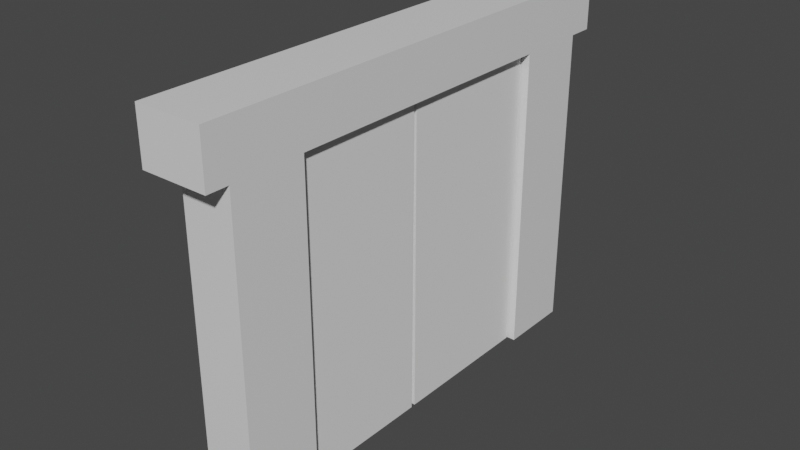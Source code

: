 # Source: Porta_Grande_Passagem_.blend  (saved by Blender 2.83.19; exported with 4.5.12 LTS)
import bpy
from mathutils import Matrix  # noqa: F401  (used for matrix-valued properties, if any)

bpy.ops.wm.read_factory_settings(use_empty=True)
scene = bpy.context.scene
scene.name = 'Scene'

# ---- collections
col_collection = bpy.data.collections.new('Collection'); scene.collection.children.link(col_collection)

# ---- materials (node trees are filled in below, after node groups)
mat_material = bpy.data.materials.new('Material')
mat_material.alpha_threshold = 0.0
mat_material.use_transparent_shadow = False
mat_material.line_color = (0.0, 0.0, 0.0, 1.0)

# ---- material node trees
mat_material.use_nodes = True; mat_material.node_tree.nodes.clear()
_N = mat_material.node_tree.nodes; _L = mat_material.node_tree.links
n0 = _N.new('ShaderNodeOutputMaterial'); n0.name = 'Material Output'; n0.location = (300, 300)
n1 = _N.new('ShaderNodeBsdfPrincipled'); n1.name = 'Principled BSDF'; n1.location = (10, 300)
n1.distribution = 'GGX'
n1.subsurface_method = 'BURLEY'
n1.inputs[2].default_value = 0.4
n1.inputs[3].default_value = 1.45
n1.inputs[27].default_value = (0.0, 0.0, 0.0, 1.0)
n1.inputs[28].default_value = 1.0
_L.new(n1.outputs[0], n0.inputs[0])
n0.is_active_output = True

# ---- world
world_world = bpy.data.worlds.new('World'); scene.world = world_world
world_world.use_nodes = True; world_world.node_tree.nodes.clear()
_N = world_world.node_tree.nodes; _L = world_world.node_tree.links
n0 = _N.new('ShaderNodeOutputWorld'); n0.name = 'World Output'; n0.location = (300, 300)
n1 = _N.new('ShaderNodeBackground'); n1.name = 'Background'; n1.location = (10, 300)
n1.inputs[0].default_value = (0.05088, 0.05088, 0.05088, 1.0)
_L.new(n1.outputs[0], n0.inputs[0])
n0.is_active_output = True
world_world.color = (0.05088, 0.05088, 0.05088)
world_world.use_sun_shadow = False
world_world.sun_shadow_jitter_overblur = 0.0

# ---- meshes
me_cube = bpy.data.meshes.new('Cube')
me_cube.from_pydata([(1.0, 1.0, 1.0), (1.0, 1.0, -1.0), (1.0, -1.0, 1.0), (1.0, -1.0, -1.0), (-1.0, 1.0, 1.0), (-1.0, 1.0, -1.0), (-1.0, -1.0, 1.0), (-1.0, -1.0, -1.0), (-1.0, -3.001, -1.0), (-1.0, -3.001, 1.0), (1.0, -3.001, 1.0), (1.0, -3.001, -1.0), (-1.0, -4.992, -1.0), (-1.0, -4.992, 1.0), (1.0, -4.992, 1.0), (1.0, -4.992, -1.0), (-1.0, -6.991, -1.0), (-1.0, -6.991, 1.0), (1.0, -6.991, 1.0), (1.0, -6.991, -1.0), (-1.0, -9.002, -1.0), (-1.0, -9.002, 1.0), (1.0, -9.002, 1.0), (1.0, -9.002, -1.0), (-1.0, -10.99, -1.0), (-1.0, -10.99, 1.0), (1.0, -10.99, 1.0), (1.0, -10.99, -1.0), (-1.0, 1.0, -3.755), (-1.0, -1.0, -3.755), (1.0, 1.0, -3.755), (1.0, -1.0, -3.755), (-1.0, -9.002, -3.755), (1.0, -9.002, -3.755), (-1.0, -10.99, -3.755), (1.0, -10.99, -3.755), (-1.0, 1.0, -6.686), (-1.0, -1.0, -6.686), (1.0, 1.0, -6.686), (1.0, -1.0, -6.686), (-1.0, -9.002, -6.686), (1.0, -9.002, -6.686), (-1.0, -10.99, -6.686), (1.0, -10.99, -6.686), (-1.0, 1.0, -9.759), (-1.0, -1.0, -9.759), (1.0, 1.0, -9.759), (1.0, -1.0, -9.759), (-1.0, -9.002, -9.759), (1.0, -9.002, -9.759), (-1.0, -10.99, -9.759), (1.0, -10.99, -9.759), (-1.0, 1.0, -13.01), (-1.0, -1.0, -13.01), (1.0, 1.0, -13.01), (1.0, -1.0, -13.01), (-1.0, -9.002, -13.01), (1.0, -9.002, -13.01), (-1.0, -10.99, -13.01), (1.0, -10.99, -13.01), (-1.573, 1.0, -1.0), (-1.573, -1.0, -1.0), (-1.573, -1.0, 1.0), (-1.573, 1.0, 1.0), (-1.573, -3.001, -1.0), (-1.573, -3.001, 1.0), (-1.573, -4.992, -1.0), (-1.573, -4.992, 1.0), (-1.573, -6.991, -1.0), (-1.573, -6.991, 1.0), (-1.573, -9.002, -1.0), (-1.573, -9.002, 1.0), (-1.573, -10.99, -1.0), (-1.573, -10.99, 1.0), (-1.0, -11.58, -1.0), (-1.0, -11.58, 1.0), (1.0, -11.58, 1.0), (1.0, -11.58, -1.0), (-1.573, -11.58, -1.0), (-1.573, -11.58, 1.0), (1.0, 1.692, -1.0), (-1.0, 1.692, -1.0), (1.0, 1.692, 1.0), (-1.0, 1.692, 1.0), (-1.573, 1.692, 1.0), (-1.573, 1.692, -1.0)], [], [(0, 4, 6, 2), (7, 3, 11, 8), (6, 4, 63, 62), (7, 5, 28, 29), (1, 0, 2, 3), (1, 5, 81, 80), (8, 11, 15, 12), (2, 6, 9, 10), (3, 2, 10, 11), (5, 7, 61, 60), (14, 13, 17, 18), (11, 10, 14, 15), (10, 9, 13, 14), (25, 73, 79, 75), (18, 17, 21, 22), (25, 21, 71, 73), (12, 15, 19, 16), (15, 14, 18, 19), (23, 27, 35, 33), (16, 20, 70, 68), (16, 19, 23, 20), (19, 18, 22, 23), (73, 72, 78, 79), (23, 22, 26, 27), (22, 21, 25, 26), (5, 60, 85, 81), (35, 34, 42, 43), (34, 32, 40, 42), (1, 3, 31, 30), (24, 20, 32, 34), (27, 24, 34, 35), (5, 1, 30, 28), (3, 7, 29, 31), (20, 23, 33, 32), (37, 36, 44, 45), (39, 37, 45, 47), (30, 31, 39, 38), (28, 30, 38, 36), (33, 35, 43, 41), (32, 33, 41, 40), (31, 29, 37, 39), (29, 28, 36, 37), (48, 49, 57, 56), (49, 51, 59, 57), (42, 40, 48, 50), (43, 42, 50, 51), (38, 39, 47, 46), (36, 38, 46, 44), (41, 43, 51, 49), (40, 41, 49, 48), (52, 54, 55, 53), (56, 57, 59, 58), (47, 45, 53, 55), (45, 44, 52, 53), (50, 48, 56, 58), (51, 50, 58, 59), (46, 47, 55, 54), (44, 46, 54, 52), (61, 62, 63, 60), (62, 61, 64, 65), (65, 64, 66, 67), (67, 66, 68, 69), (69, 68, 70, 71), (71, 70, 72, 73), (7, 8, 64, 61), (17, 13, 67, 69), (8, 12, 66, 64), (21, 17, 69, 71), (9, 6, 62, 65), (12, 16, 68, 66), (20, 24, 72, 70), (13, 9, 65, 67), (74, 75, 79, 78), (77, 76, 75, 74), (24, 27, 77, 74), (27, 26, 76, 77), (72, 24, 74, 78), (26, 25, 75, 76), (81, 83, 82, 80), (83, 81, 85, 84), (4, 0, 82, 83), (60, 63, 84, 85), (63, 4, 83, 84), (0, 1, 80, 82)])
_uv = me_cube.uv_layers.new(name='UVMap')
_uv.uv.foreach_set('vector', [0.625, 0.5, 0.875, 0.5, 0.875, 0.75, 0.625, 0.75, 0.125, 0.75, 0.375, 0.75, 0.375, 0.75, 0.125, 0.75, 0.875, 0.75, 0.875, 0.5, 0.875, 0.5, 0.875, 0.75, 0.375, 0.0, 0.375, 0.25, 0.375, 0.25, 0.375, 0.0, 0.375, 0.5, 0.625, 0.5, 0.625, 0.75, 0.375, 0.75, 0.375, 0.5, 0.375, 0.25, 0.375, 0.25, 0.375, 0.5, 0.125, 0.75, 0.375, 0.75, 0.375, 0.75, 0.125, 0.75, 0.625, 0.75, 0.875, 0.75, 0.875, 0.75, 0.625, 0.75, 0.375, 0.75, 0.625, 0.75, 0.625, 0.75, 0.375, 0.75, 0.375, 0.25, 0.375, 0.0, 0.375, 0.0, 0.375, 0.25, 0.625, 0.75, 0.875, 0.75, 0.875, 0.75, 0.625, 0.75, 0.375, 0.75, 0.625, 0.75, 0.625, 0.75, 0.375, 0.75, 0.625, 0.75, 0.875, 0.75, 0.875, 0.75, 0.625, 0.75, 0.875, 0.75, 0.875, 0.75, 0.875, 0.75, 0.875, 0.75, 0.625, 0.75, 0.875, 0.75, 0.875, 0.75, 0.625, 0.75, 0.875, 0.75, 0.875, 0.75, 0.875, 0.75, 0.875, 0.75, 0.125, 0.75, 0.375, 0.75, 0.375, 0.75, 0.125, 0.75, 0.375, 0.75, 0.625, 0.75, 0.625, 0.75, 0.375, 0.75, 0.375, 0.75, 0.375, 0.75, 0.375, 0.75, 0.375, 0.75, 0.125, 0.75, 0.125, 0.75, 0.125, 0.75, 0.125, 0.75, 0.125, 0.75, 0.375, 0.75, 0.375, 0.75, 0.125, 0.75, 0.375, 0.75, 0.625, 0.75, 0.625, 0.75, 0.375, 0.75, 0.625, 0.0, 0.375, 0.0, 0.375, 0.0, 0.625, 0.0, 0.375, 0.75, 0.625, 0.75, 0.625, 0.75, 0.375, 0.75, 0.625, 0.75, 0.875, 0.75, 0.875, 0.75, 0.625, 0.75, 0.375, 0.25, 0.375, 0.25, 0.375, 0.25, 0.375, 0.25, 0.375, 0.75, 0.375, 1.0, 0.375, 1.0, 0.375, 0.75, 0.375, 0.0, 0.375, 0.0, 0.375, 0.0, 0.375, 0.0, 0.375, 0.5, 0.375, 0.75, 0.375, 0.75, 0.375, 0.5, 0.375, 0.0, 0.375, 0.0, 0.375, 0.0, 0.375, 0.0, 0.375, 0.75, 0.375, 1.0, 0.375, 1.0, 0.375, 0.75, 0.375, 0.25, 0.375, 0.5, 0.375, 0.5, 0.375, 0.25, 0.375, 0.75, 0.125, 0.75, 0.125, 0.75, 0.375, 0.75, 0.125, 0.75, 0.375, 0.75, 0.375, 0.75, 0.125, 0.75, 0.375, 0.0, 0.375, 0.25, 0.375, 0.25, 0.375, 0.0, 0.375, 0.75, 0.125, 0.75, 0.125, 0.75, 0.375, 0.75, 0.375, 0.5, 0.375, 0.75, 0.375, 0.75, 0.375, 0.5, 0.375, 0.25, 0.375, 0.5, 0.375, 0.5, 0.375, 0.25, 0.375, 0.75, 0.375, 0.75, 0.375, 0.75, 0.375, 0.75, 0.125, 0.75, 0.375, 0.75, 0.375, 0.75, 0.125, 0.75, 0.375, 0.75, 0.125, 0.75, 0.125, 0.75, 0.375, 0.75, 0.375, 0.0, 0.375, 0.25, 0.375, 0.25, 0.375, 0.0, 0.125, 0.75, 0.375, 0.75, 0.375, 0.75, 0.125, 0.75, 0.375, 0.75, 0.375, 0.75, 0.375, 0.75, 0.375, 0.75, 0.375, 0.0, 0.375, 0.0, 0.375, 0.0, 0.375, 0.0, 0.375, 0.75, 0.375, 1.0, 0.375, 1.0, 0.375, 0.75, 0.375, 0.5, 0.375, 0.75, 0.375, 0.75, 0.375, 0.5, 0.375, 0.25, 0.375, 0.5, 0.375, 0.5, 0.375, 0.25, 0.375, 0.75, 0.375, 0.75, 0.375, 0.75, 0.375, 0.75, 0.125, 0.75, 0.375, 0.75, 0.375, 0.75, 0.125, 0.75, 0.125, 0.5, 0.375, 0.5, 0.375, 0.75, 0.125, 0.75, 0.125, 0.75, 0.375, 0.75, 0.375, 0.75, 0.125, 0.75, 0.375, 0.75, 0.125, 0.75, 0.125, 0.75, 0.375, 0.75, 0.375, 0.0, 0.375, 0.25, 0.375, 0.25, 0.375, 0.0, 0.375, 0.0, 0.375, 0.0, 0.375, 0.0, 0.375, 0.0, 0.375, 0.75, 0.375, 1.0, 0.375, 1.0, 0.375, 0.75, 0.375, 0.5, 0.375, 0.75, 0.375, 0.75, 0.375, 0.5, 0.375, 0.25, 0.375, 0.5, 0.375, 0.5, 0.375, 0.25, 0.375, 0.0, 0.625, 0.0, 0.625, 0.25, 0.375, 0.25, 0.625, 0.0, 0.375, 0.0, 0.375, 0.0, 0.625, 0.0, 0.625, 0.0, 0.375, 0.0, 0.375, 0.0, 0.625, 0.0, 0.625, 0.0, 0.375, 0.0, 0.375, 0.0, 0.625, 0.0, 0.625, 0.0, 0.375, 0.0, 0.375, 0.0, 0.625, 0.0, 0.625, 0.0, 0.375, 0.0, 0.375, 0.0, 0.625, 0.0, 0.125, 0.75, 0.125, 0.75, 0.125, 0.75, 0.125, 0.75, 0.875, 0.75, 0.875, 0.75, 0.875, 0.75, 0.875, 0.75, 0.125, 0.75, 0.125, 0.75, 0.125, 0.75, 0.125, 0.75, 0.875, 0.75, 0.875, 0.75, 0.875, 0.75, 0.875, 0.75, 0.875, 0.75, 0.875, 0.75, 0.875, 0.75, 0.875, 0.75, 0.125, 0.75, 0.125, 0.75, 0.125, 0.75, 0.125, 0.75, 0.375, 0.0, 0.375, 0.0, 0.375, 0.0, 0.375, 0.0, 0.875, 0.75, 0.875, 0.75, 0.875, 0.75, 0.875, 0.75, 0.375, 1.0, 0.625, 1.0, 0.625, 1.0, 0.375, 1.0, 0.375, 0.75, 0.625, 0.75, 0.625, 1.0, 0.375, 1.0, 0.375, 1.0, 0.375, 0.75, 0.375, 0.75, 0.375, 1.0, 0.375, 0.75, 0.625, 0.75, 0.625, 0.75, 0.375, 0.75, 0.375, 0.0, 0.375, 0.0, 0.375, 0.0, 0.375, 0.0, 0.625, 0.75, 0.875, 0.75, 0.875, 0.75, 0.625, 0.75, 0.375, 0.25, 0.625, 0.25, 0.625, 0.5, 0.375, 0.5, 0.625, 0.25, 0.375, 0.25, 0.375, 0.25, 0.625, 0.25, 0.875, 0.5, 0.625, 0.5, 0.625, 0.5, 0.875, 0.5, 0.375, 0.25, 0.625, 0.25, 0.625, 0.25, 0.375, 0.25, 0.875, 0.5, 0.875, 0.5, 0.875, 0.5, 0.875, 0.5, 0.625, 0.5, 0.375, 0.5, 0.375, 0.5, 0.625, 0.5])
me_cube.materials.append(mat_material)
me_cube.use_remesh_preserve_volume = False
me_cube.use_remesh_preserve_attributes = False
me_cube.use_mirror_vertex_groups = False
me_cube.update()
me_cube_001 = bpy.data.meshes.new('Cube.001')
me_cube_001.from_pydata([(-1.789, -0.8628, -0.8628), (-1.789, -0.8628, 0.8628), (-1.789, 0.8628, -0.8628), (-1.789, 0.8628, 0.8628), (1.0, -1.0, -1.0), (1.0, -1.0, 1.0), (1.0, 1.0, -1.0), (1.0, 1.0, 1.0), (-1.0, 1.0, -1.0), (-1.0, -1.0, -1.0), (-1.0, -1.0, 1.0), (-1.0, 1.0, 1.0), (-1.0, -1.0, 0.0536), (-1.0, -1.0, 0.1778), (-1.0, 1.0, 0.1778), (-1.0, 1.0, 0.0536), (1.0, 1.0, 0.1778), (1.0, 1.0, 0.0536), (1.0, -1.0, 0.1778), (1.0, -1.0, 0.0536), (-1.789, -0.8628, 0.1426), (-1.789, -0.8628, 0.1754), (-1.789, 0.8628, 0.1754), (-1.789, 0.8628, 0.1426), (-1.0, 1.0, -0.1215), (-1.0, 1.0, -0.1697), (1.0, 1.0, -0.1215), (1.0, 1.0, -0.1697), (1.0, -1.0, -0.1215), (1.0, -1.0, -0.1697), (-1.789, 0.8628, -0.02631), (-1.789, 0.8628, -0.05835), (-1.0, -1.0, -0.1697), (-1.0, -1.0, -0.1215), (-1.789, -0.8628, -0.05835), (-1.789, -0.8628, -0.02631), (-1.0, -0.6811, -1.0), (-1.0, -0.8599, -1.0), (-1.0, -0.8599, 1.0), (-1.0, -0.6811, 1.0), (1.0, -0.8599, -1.0), (1.0, -0.6811, -1.0), (1.0, -0.6811, 1.0), (1.0, -0.8599, 1.0), (-1.789, -0.6546, -0.8628), (-1.789, -0.742, -0.8628), (-1.789, -0.742, 0.8628), (-1.789, -0.6546, 0.8628), (1.0, -0.6811, 0.0536), (1.0, -0.8599, 0.0536), (1.0, -0.6811, 0.1778), (1.0, -0.8599, 0.1778), (-1.789, -0.742, 0.1426), (-1.789, -0.6546, 0.1426), (-1.789, -0.742, 0.1754), (-1.789, -0.6546, 0.1754), (-1.789, -0.742, -0.05835), (-1.789, -0.6546, -0.05835), (-1.789, -0.742, -0.02631), (-1.789, -0.6546, -0.02631), (1.0, -0.6811, -0.1697), (1.0, -0.8599, -0.1697), (1.0, -0.6811, -0.1215), (1.0, -0.8599, -0.1215), (-3.073, -0.742, 0.1426), (-3.073, -0.6546, 0.1426), (-3.073, -0.742, 0.1754), (-3.073, -0.6546, 0.1754), (-3.073, -0.742, -0.05835), (-3.073, -0.6546, -0.05835), (-3.073, -0.742, -0.02631), (-3.073, -0.6546, -0.02631), (-4.09, -0.7273, 0.1143), (-4.09, -0.6693, 0.1143), (-4.09, -0.7273, 0.136), (-4.09, -0.6693, 0.136), (-4.09, -0.7273, -0.01912), (-4.09, -0.6693, -0.01912), (-4.09, -0.7273, 0.002152), (-4.09, -0.6693, 0.002152), (-4.537, -0.7273, 0.1143), (-4.537, -0.6693, 0.1143), (-4.537, -0.7273, 0.1144), (-4.537, -0.6693, 0.1144), (-4.537, -0.7273, 0.002521), (-4.537, -0.6693, 0.002521), (-4.537, -0.7273, 0.002152), (-4.537, -0.6693, 0.002152), (-4.09, -0.7273, 0.1143), (-4.09, -0.6693, 0.1143), (-4.537, -0.7273, 0.1143), (-4.537, -0.6693, 0.1143), (-4.437, -0.6693, 0.05821), (-4.437, -0.7273, 0.05821), (-4.884, -0.7273, 0.05821), (-4.884, -0.6693, 0.05821)], [], [(55, 47, 3, 22), (14, 11, 7, 16), (51, 43, 5, 18), (18, 5, 10, 13), (37, 40, 4, 9), (43, 38, 10, 5), (44, 2, 8, 36), (34, 0, 9, 32), (46, 1, 10, 38), (22, 3, 11, 14), (30, 23, 15, 24), (23, 22, 14, 15), (1, 21, 13, 10), (21, 20, 12, 13), (28, 19, 12, 33), (19, 18, 13, 12), (63, 49, 19, 28), (49, 51, 18, 19), (24, 15, 17, 26), (15, 14, 16, 17), (59, 53, 23, 30), (53, 55, 22, 23), (44, 57, 31, 2), (57, 59, 30, 31), (8, 25, 27, 6), (25, 24, 26, 27), (40, 61, 29, 4), (61, 63, 28, 29), (4, 29, 32, 9), (29, 28, 33, 32), (2, 31, 25, 8), (31, 30, 24, 25), (20, 35, 33, 12), (35, 34, 32, 33), (27, 26, 62, 60), (60, 62, 63, 61), (6, 27, 60, 41), (41, 60, 61, 40), (34, 35, 58, 56), (58, 59, 71, 70), (0, 34, 56, 45), (45, 56, 57, 44), (20, 21, 54, 52), (52, 54, 66, 64), (35, 20, 52, 58), (58, 52, 53, 59), (17, 16, 50, 48), (48, 50, 51, 49), (26, 17, 48, 62), (62, 48, 49, 63), (3, 47, 39, 11), (47, 46, 38, 39), (0, 45, 37, 9), (45, 44, 36, 37), (7, 11, 39, 42), (42, 39, 38, 43), (8, 6, 41, 36), (36, 41, 40, 37), (16, 7, 42, 50), (50, 42, 43, 51), (21, 1, 46, 54), (54, 46, 47, 55), (68, 70, 78, 76), (64, 66, 74, 72), (56, 58, 70, 68), (57, 56, 68, 69), (54, 55, 67, 66), (53, 52, 64, 65), (55, 53, 65, 67), (59, 57, 69, 71), (74, 75, 83, 82), (93, 92, 89, 88), (69, 68, 76, 77), (65, 64, 72, 73), (67, 65, 73, 75), (71, 69, 77, 79), (70, 71, 79, 78), (66, 67, 75, 74), (84, 86, 87, 85), (80, 82, 83, 81), (72, 74, 82, 80), (76, 78, 86, 84), (77, 76, 84, 85), (73, 72, 80, 81), (75, 73, 81, 83), (79, 77, 85, 87), (88, 89, 91, 90), (94, 93, 88, 90), (95, 94, 90, 91), (92, 95, 91, 89), (79, 87, 95, 92), (87, 86, 94, 95), (86, 78, 93, 94), (78, 79, 92, 93)])
_uv = me_cube_001.uv_layers.new(name='UVMap')
_uv.uv.foreach_set('vector', [0.5019, 0.1042, 0.6079, 0.1042, 0.6079, 0.2329, 0.5019, 0.2329, 0.5022, 0.25, 0.625, 0.25, 0.625, 0.5, 0.5022, 0.5, 0.5022, 0.7325, 0.625, 0.7325, 0.625, 0.75, 0.5022, 0.75, 0.5022, 0.75, 0.625, 0.75, 0.625, 1.0, 0.5022, 1.0, 0.125, 0.7325, 0.375, 0.7325, 0.375, 0.75, 0.125, 0.75, 0.625, 0.7325, 0.875, 0.7325, 0.875, 0.75, 0.625, 0.75, 0.3921, 0.1042, 0.3921, 0.2329, 0.375, 0.25, 0.375, 0.1008, 0.4125, 0.01715, 0.3921, 0.01715, 0.375, 0.0, 0.3986, 0.0, 0.6079, 0.03225, 0.6079, 0.01715, 0.625, 0.0, 0.625, 0.01751, 0.5019, 0.2329, 0.6079, 0.2329, 0.625, 0.25, 0.5022, 0.25, 0.4251, 0.2329, 0.43, 0.2329, 0.4189, 0.25, 0.4132, 0.25, 0.43, 0.2329, 0.5019, 0.2329, 0.5022, 0.25, 0.4189, 0.25, 0.6079, 0.01715, 0.5019, 0.01715, 0.5022, 0.0, 0.625, 0.0, 0.5019, 0.01715, 0.43, 0.01715, 0.4189, 0.0, 0.5022, 0.0, 0.4132, 0.75, 0.4189, 0.75, 0.4189, 1.0, 0.4132, 1.0, 0.4189, 0.75, 0.5022, 0.75, 0.5022, 1.0, 0.4189, 1.0, 0.4132, 0.7325, 0.4189, 0.7325, 0.4189, 0.75, 0.4132, 0.75, 0.4189, 0.7325, 0.5022, 0.7325, 0.5022, 0.75, 0.4189, 0.75, 0.4132, 0.25, 0.4189, 0.25, 0.4189, 0.5, 0.4132, 0.5, 0.4189, 0.25, 0.5022, 0.25, 0.5022, 0.5, 0.4189, 0.5, 0.4251, 0.1042, 0.43, 0.1042, 0.43, 0.2329, 0.4251, 0.2329, 0.43, 0.1042, 0.5019, 0.1042, 0.5019, 0.2329, 0.43, 0.2329, 0.3921, 0.1042, 0.4125, 0.1042, 0.4125, 0.2329, 0.3921, 0.2329, 0.4125, 0.1042, 0.4251, 0.1042, 0.4251, 0.2329, 0.4125, 0.2329, 0.375, 0.25, 0.3986, 0.25, 0.3986, 0.5, 0.375, 0.5, 0.3986, 0.25, 0.4132, 0.25, 0.4132, 0.5, 0.3986, 0.5, 0.375, 0.7325, 0.3986, 0.7325, 0.3986, 0.75, 0.375, 0.75, 0.3986, 0.7325, 0.4132, 0.7325, 0.4132, 0.75, 0.3986, 0.75, 0.375, 0.75, 0.3986, 0.75, 0.3986, 1.0, 0.375, 1.0, 0.3986, 0.75, 0.4132, 0.75, 0.4132, 1.0, 0.3986, 1.0, 0.3921, 0.2329, 0.4125, 0.2329, 0.3986, 0.25, 0.375, 0.25, 0.4125, 0.2329, 0.4251, 0.2329, 0.4132, 0.25, 0.3986, 0.25, 0.43, 0.01715, 0.4251, 0.01715, 0.4132, 0.0, 0.4189, 0.0, 0.4251, 0.01715, 0.4125, 0.01715, 0.3986, 0.0, 0.4132, 0.0, 0.3986, 0.5, 0.4132, 0.5, 0.4132, 0.6492, 0.3986, 0.6492, 0.3986, 0.6492, 0.4132, 0.6492, 0.4132, 0.7325, 0.3986, 0.7325, 0.375, 0.5, 0.3986, 0.5, 0.3986, 0.6492, 0.375, 0.6492, 0.375, 0.6492, 0.3986, 0.6492, 0.3986, 0.7325, 0.375, 0.7325, 0.4125, 0.01715, 0.4251, 0.01715, 0.4251, 0.03225, 0.4125, 0.03225, 0.4251, 0.03225, 0.4251, 0.1042, 0.4251, 0.1042, 0.4251, 0.03225, 0.3921, 0.01715, 0.4125, 0.01715, 0.4125, 0.03225, 0.3921, 0.03225, 0.3921, 0.03225, 0.4125, 0.03225, 0.4125, 0.1042, 0.3921, 0.1042, 0.43, 0.01715, 0.5019, 0.01715, 0.5019, 0.03225, 0.43, 0.03225, 0.43, 0.03225, 0.5019, 0.03225, 0.5019, 0.03225, 0.43, 0.03225, 0.4251, 0.01715, 0.43, 0.01715, 0.43, 0.03225, 0.4251, 0.03225, 0.4251, 0.03225, 0.43, 0.03225, 0.43, 0.1042, 0.4251, 0.1042, 0.4189, 0.5, 0.5022, 0.5, 0.5022, 0.6492, 0.4189, 0.6492, 0.4189, 0.6492, 0.5022, 0.6492, 0.5022, 0.7325, 0.4189, 0.7325, 0.4132, 0.5, 0.4189, 0.5, 0.4189, 0.6492, 0.4132, 0.6492, 0.4132, 0.6492, 0.4189, 0.6492, 0.4189, 0.7325, 0.4132, 0.7325, 0.6079, 0.2329, 0.6079, 0.1042, 0.625, 0.1008, 0.625, 0.25, 0.6079, 0.1042, 0.6079, 0.03225, 0.625, 0.01751, 0.625, 0.1008, 0.3921, 0.01715, 0.3921, 0.03225, 0.375, 0.01751, 0.375, 0.0, 0.3921, 0.03225, 0.3921, 0.1042, 0.375, 0.1008, 0.375, 0.01751, 0.625, 0.5, 0.875, 0.5, 0.875, 0.6492, 0.625, 0.6492, 0.625, 0.6492, 0.875, 0.6492, 0.875, 0.7325, 0.625, 0.7325, 0.125, 0.5, 0.375, 0.5, 0.375, 0.6492, 0.125, 0.6492, 0.125, 0.6492, 0.375, 0.6492, 0.375, 0.7325, 0.125, 0.7325, 0.5022, 0.5, 0.625, 0.5, 0.625, 0.6492, 0.5022, 0.6492, 0.5022, 0.6492, 0.625, 0.6492, 0.625, 0.7325, 0.5022, 0.7325, 0.5019, 0.01715, 0.6079, 0.01715, 0.6079, 0.03225, 0.5019, 0.03225, 0.5019, 0.03225, 0.6079, 0.03225, 0.6079, 0.1042, 0.5019, 0.1042, 0.4125, 0.03225, 0.4251, 0.03225, 0.4251, 0.03225, 0.4125, 0.03225, 0.43, 0.03225, 0.5019, 0.03225, 0.5019, 0.03225, 0.43, 0.03225, 0.4125, 0.03225, 0.4251, 0.03225, 0.4251, 0.03225, 0.4125, 0.03225, 0.4125, 0.1042, 0.4125, 0.03225, 0.4125, 0.03225, 0.4125, 0.1042, 0.5019, 0.03225, 0.5019, 0.1042, 0.5019, 0.1042, 0.5019, 0.03225, 0.43, 0.1042, 0.43, 0.03225, 0.43, 0.03225, 0.43, 0.1042, 0.5019, 0.1042, 0.43, 0.1042, 0.43, 0.1042, 0.5019, 0.1042, 0.4251, 0.1042, 0.4125, 0.1042, 0.4125, 0.1042, 0.4251, 0.1042, 0.5019, 0.03225, 0.5019, 0.1042, 0.5019, 0.1042, 0.5019, 0.03225, 0.4251, 0.03225, 0.4251, 0.1042, 0.4251, 0.1042, 0.4251, 0.03225, 0.4125, 0.1042, 0.4125, 0.03225, 0.4125, 0.03225, 0.4125, 0.1042, 0.43, 0.1042, 0.43, 0.03225, 0.43, 0.03225, 0.43, 0.1042, 0.5019, 0.1042, 0.43, 0.1042, 0.43, 0.1042, 0.5019, 0.1042, 0.4251, 0.1042, 0.4125, 0.1042, 0.4125, 0.1042, 0.4251, 0.1042, 0.4251, 0.03225, 0.4251, 0.1042, 0.4251, 0.1042, 0.4251, 0.03225, 0.5019, 0.03225, 0.5019, 0.1042, 0.5019, 0.1042, 0.5019, 0.03225, 0.4125, 0.03225, 0.4251, 0.03225, 0.4251, 0.1042, 0.4125, 0.1042, 0.43, 0.03225, 0.5019, 0.03225, 0.5019, 0.1042, 0.43, 0.1042, 0.43, 0.03225, 0.5019, 0.03225, 0.5019, 0.03225, 0.43, 0.03225, 0.4125, 0.03225, 0.4251, 0.03225, 0.4251, 0.03225, 0.4125, 0.03225, 0.4125, 0.1042, 0.4125, 0.03225, 0.4125, 0.03225, 0.4125, 0.1042, 0.43, 0.1042, 0.43, 0.03225, 0.43, 0.03225, 0.43, 0.1042, 0.5019, 0.1042, 0.43, 0.1042, 0.43, 0.1042, 0.5019, 0.1042, 0.4251, 0.1042, 0.4125, 0.1042, 0.4125, 0.1042, 0.4251, 0.1042, 0.4251, 0.03225, 0.4251, 0.1042, 0.4251, 0.1042, 0.4251, 0.03225, 0.4251, 0.03225, 0.4251, 0.03225, 0.4251, 0.03225, 0.4251, 0.03225, 0.4251, 0.1042, 0.4251, 0.03225, 0.4251, 0.03225, 0.4251, 0.1042, 0.4251, 0.1042, 0.4251, 0.1042, 0.4251, 0.1042, 0.4251, 0.1042, 0.4251, 0.1042, 0.4251, 0.1042, 0.4251, 0.1042, 0.4251, 0.1042, 0.4251, 0.1042, 0.4251, 0.03225, 0.4251, 0.03225, 0.4251, 0.1042, 0.4251, 0.03225, 0.4251, 0.03225, 0.4251, 0.03225, 0.4251, 0.03225, 0.4251, 0.03225, 0.4251, 0.1042, 0.4251, 0.1042, 0.4251, 0.03225])
me_cube_001.use_remesh_fix_poles = True
me_cube_001.use_remesh_preserve_attributes = False
me_cube_001.use_mirror_vertex_groups = False
me_cube_001.update()
me_cube_002 = bpy.data.meshes.new('Cube.002')
me_cube_002.from_pydata([(-1.789, -0.8628, -0.8628), (-1.789, -0.8628, 0.8628), (-1.789, 0.8628, -0.8628), (-1.789, 0.8628, 0.8628), (1.0, -1.0, -1.0), (1.0, -1.0, 1.0), (1.0, 1.0, -1.0), (1.0, 1.0, 1.0), (-1.0, 1.0, -1.0), (-1.0, -1.0, -1.0), (-1.0, -1.0, 1.0), (-1.0, 1.0, 1.0), (-1.0, -0.999, -0.06342), (-1.0, -0.999, 0.06082), (-1.0, 1.001, 0.06082), (-1.0, 1.001, -0.06342), (1.0, 1.001, 0.06082), (1.0, 1.001, -0.06342), (1.0, -0.999, 0.06082), (1.0, -0.999, -0.06342), (-1.789, -0.8618, 0.02558), (-1.789, -0.8618, 0.05836), (-1.789, 0.8638, 0.05836), (-1.789, 0.8638, 0.02558), (-1.0, 1.001, -0.2386), (-1.0, 1.001, -0.2867), (1.0, 1.001, -0.2386), (1.0, 1.001, -0.2867), (1.0, -0.999, -0.2386), (1.0, -0.999, -0.2867), (-1.789, 0.8638, -0.1433), (-1.789, 0.8638, -0.1754), (-1.0, -0.999, -0.2867), (-1.0, -0.999, -0.2386), (-1.789, -0.8618, -0.1754), (-1.789, -0.8618, -0.1433), (-1.0, -0.6811, -1.0), (-1.0, -0.8599, -1.0), (-1.0, -0.8599, 1.0), (-1.0, -0.6811, 1.0), (1.0, -0.8599, -1.0), (1.0, -0.6811, -1.0), (1.0, -0.6811, 1.0), (1.0, -0.8599, 1.0), (-1.789, -0.6546, -0.8628), (-1.789, -0.742, -0.8628), (-1.789, -0.742, 0.8628), (-1.789, -0.6546, 0.8628), (1.0, -0.6801, -0.06342), (1.0, -0.8589, -0.06342), (1.0, -0.6801, 0.06082), (1.0, -0.8589, 0.06082), (-1.789, -0.7409, 0.02558), (-1.789, -0.6536, 0.02558), (-1.789, -0.7409, 0.05836), (-1.789, -0.6536, 0.05836), (-1.789, -0.7409, -0.1754), (-1.789, -0.6536, -0.1754), (-1.789, -0.7409, -0.1433), (-1.789, -0.6536, -0.1433), (1.0, -0.6801, -0.2867), (1.0, -0.8589, -0.2867), (1.0, -0.6801, -0.2386), (1.0, -0.8589, -0.2386), (-3.073, -0.7409, 0.02558), (-3.073, -0.6536, 0.02558), (-3.073, -0.7409, 0.05836), (-3.073, -0.6536, 0.05836), (-3.073, -0.7409, -0.1754), (-3.073, -0.6536, -0.1754), (-3.073, -0.7409, -0.1433), (-3.073, -0.6536, -0.1433), (-4.09, -0.7263, -0.002751), (-4.09, -0.6683, -0.002751), (-4.09, -0.7263, 0.019), (-4.09, -0.6683, 0.019), (-4.09, -0.7263, -0.1361), (-4.09, -0.6683, -0.1361), (-4.09, -0.7263, -0.1149), (-4.09, -0.6683, -0.1149), (-4.537, -0.7263, -0.002751), (-4.537, -0.6683, -0.002751), (-4.537, -0.7263, -0.002635), (-4.537, -0.6683, -0.002635), (-4.537, -0.7263, -0.1145), (-4.537, -0.6683, -0.1145), (-4.537, -0.7263, -0.1149), (-4.537, -0.6683, -0.1149), (-4.09, -0.7263, -0.002753), (-4.09, -0.6683, -0.002753), (-4.537, -0.7263, -0.002753), (-4.537, -0.6683, -0.002753), (-4.437, -0.6683, -0.05881), (-4.437, -0.7263, -0.05881), (-4.884, -0.7263, -0.05881), (-4.884, -0.6683, -0.05881)], [], [(55, 47, 3, 22), (14, 11, 7, 16), (51, 43, 5, 18), (18, 5, 10, 13), (37, 40, 4, 9), (43, 38, 10, 5), (44, 2, 8, 36), (34, 0, 9, 32), (46, 1, 10, 38), (22, 3, 11, 14), (30, 23, 15, 24), (23, 22, 14, 15), (1, 21, 13, 10), (21, 20, 12, 13), (28, 19, 12, 33), (19, 18, 13, 12), (63, 49, 19, 28), (49, 51, 18, 19), (24, 15, 17, 26), (15, 14, 16, 17), (59, 53, 23, 30), (53, 55, 22, 23), (44, 57, 31, 2), (57, 59, 30, 31), (8, 25, 27, 6), (25, 24, 26, 27), (40, 61, 29, 4), (61, 63, 28, 29), (4, 29, 32, 9), (29, 28, 33, 32), (2, 31, 25, 8), (31, 30, 24, 25), (20, 35, 33, 12), (35, 34, 32, 33), (27, 26, 62, 60), (60, 62, 63, 61), (6, 27, 60, 41), (41, 60, 61, 40), (34, 35, 58, 56), (58, 59, 71, 70), (0, 34, 56, 45), (45, 56, 57, 44), (20, 21, 54, 52), (52, 54, 66, 64), (35, 20, 52, 58), (58, 52, 53, 59), (17, 16, 50, 48), (48, 50, 51, 49), (26, 17, 48, 62), (62, 48, 49, 63), (3, 47, 39, 11), (47, 46, 38, 39), (0, 45, 37, 9), (45, 44, 36, 37), (7, 11, 39, 42), (42, 39, 38, 43), (8, 6, 41, 36), (36, 41, 40, 37), (16, 7, 42, 50), (50, 42, 43, 51), (21, 1, 46, 54), (54, 46, 47, 55), (68, 70, 78, 76), (64, 66, 74, 72), (56, 58, 70, 68), (57, 56, 68, 69), (54, 55, 67, 66), (53, 52, 64, 65), (55, 53, 65, 67), (59, 57, 69, 71), (74, 75, 83, 82), (93, 92, 89, 88), (69, 68, 76, 77), (65, 64, 72, 73), (67, 65, 73, 75), (71, 69, 77, 79), (70, 71, 79, 78), (66, 67, 75, 74), (84, 86, 87, 85), (80, 82, 83, 81), (72, 74, 82, 80), (76, 78, 86, 84), (77, 76, 84, 85), (73, 72, 80, 81), (75, 73, 81, 83), (79, 77, 85, 87), (88, 89, 91, 90), (94, 93, 88, 90), (95, 94, 90, 91), (92, 95, 91, 89), (79, 87, 95, 92), (87, 86, 94, 95), (86, 78, 93, 94), (78, 79, 92, 93)])
_uv = me_cube_002.uv_layers.new(name='UVMap')
_uv.uv.foreach_set('vector', [0.5019, 0.1042, 0.6079, 0.1042, 0.6079, 0.2329, 0.5019, 0.2329, 0.5022, 0.25, 0.625, 0.25, 0.625, 0.5, 0.5022, 0.5, 0.5022, 0.7325, 0.625, 0.7325, 0.625, 0.75, 0.5022, 0.75, 0.5022, 0.75, 0.625, 0.75, 0.625, 1.0, 0.5022, 1.0, 0.125, 0.7325, 0.375, 0.7325, 0.375, 0.75, 0.125, 0.75, 0.625, 0.7325, 0.875, 0.7325, 0.875, 0.75, 0.625, 0.75, 0.3921, 0.1042, 0.3921, 0.2329, 0.375, 0.25, 0.375, 0.1008, 0.4125, 0.01715, 0.3921, 0.01715, 0.375, 0.0, 0.3986, 0.0, 0.6079, 0.03225, 0.6079, 0.01715, 0.625, 0.0, 0.625, 0.01751, 0.5019, 0.2329, 0.6079, 0.2329, 0.625, 0.25, 0.5022, 0.25, 0.4251, 0.2329, 0.43, 0.2329, 0.4189, 0.25, 0.4132, 0.25, 0.43, 0.2329, 0.5019, 0.2329, 0.5022, 0.25, 0.4189, 0.25, 0.6079, 0.01715, 0.5019, 0.01715, 0.5022, 0.0, 0.625, 0.0, 0.5019, 0.01715, 0.43, 0.01715, 0.4189, 0.0, 0.5022, 0.0, 0.4132, 0.75, 0.4189, 0.75, 0.4189, 1.0, 0.4132, 1.0, 0.4189, 0.75, 0.5022, 0.75, 0.5022, 1.0, 0.4189, 1.0, 0.4132, 0.7325, 0.4189, 0.7325, 0.4189, 0.75, 0.4132, 0.75, 0.4189, 0.7325, 0.5022, 0.7325, 0.5022, 0.75, 0.4189, 0.75, 0.4132, 0.25, 0.4189, 0.25, 0.4189, 0.5, 0.4132, 0.5, 0.4189, 0.25, 0.5022, 0.25, 0.5022, 0.5, 0.4189, 0.5, 0.4251, 0.1042, 0.43, 0.1042, 0.43, 0.2329, 0.4251, 0.2329, 0.43, 0.1042, 0.5019, 0.1042, 0.5019, 0.2329, 0.43, 0.2329, 0.3921, 0.1042, 0.4125, 0.1042, 0.4125, 0.2329, 0.3921, 0.2329, 0.4125, 0.1042, 0.4251, 0.1042, 0.4251, 0.2329, 0.4125, 0.2329, 0.375, 0.25, 0.3986, 0.25, 0.3986, 0.5, 0.375, 0.5, 0.3986, 0.25, 0.4132, 0.25, 0.4132, 0.5, 0.3986, 0.5, 0.375, 0.7325, 0.3986, 0.7325, 0.3986, 0.75, 0.375, 0.75, 0.3986, 0.7325, 0.4132, 0.7325, 0.4132, 0.75, 0.3986, 0.75, 0.375, 0.75, 0.3986, 0.75, 0.3986, 1.0, 0.375, 1.0, 0.3986, 0.75, 0.4132, 0.75, 0.4132, 1.0, 0.3986, 1.0, 0.3921, 0.2329, 0.4125, 0.2329, 0.3986, 0.25, 0.375, 0.25, 0.4125, 0.2329, 0.4251, 0.2329, 0.4132, 0.25, 0.3986, 0.25, 0.43, 0.01715, 0.4251, 0.01715, 0.4132, 0.0, 0.4189, 0.0, 0.4251, 0.01715, 0.4125, 0.01715, 0.3986, 0.0, 0.4132, 0.0, 0.3986, 0.5, 0.4132, 0.5, 0.4132, 0.6492, 0.3986, 0.6492, 0.3986, 0.6492, 0.4132, 0.6492, 0.4132, 0.7325, 0.3986, 0.7325, 0.375, 0.5, 0.3986, 0.5, 0.3986, 0.6492, 0.375, 0.6492, 0.375, 0.6492, 0.3986, 0.6492, 0.3986, 0.7325, 0.375, 0.7325, 0.4125, 0.01715, 0.4251, 0.01715, 0.4251, 0.03225, 0.4125, 0.03225, 0.4251, 0.03225, 0.4251, 0.1042, 0.4251, 0.1042, 0.4251, 0.03225, 0.3921, 0.01715, 0.4125, 0.01715, 0.4125, 0.03225, 0.3921, 0.03225, 0.3921, 0.03225, 0.4125, 0.03225, 0.4125, 0.1042, 0.3921, 0.1042, 0.43, 0.01715, 0.5019, 0.01715, 0.5019, 0.03225, 0.43, 0.03225, 0.43, 0.03225, 0.5019, 0.03225, 0.5019, 0.03225, 0.43, 0.03225, 0.4251, 0.01715, 0.43, 0.01715, 0.43, 0.03225, 0.4251, 0.03225, 0.4251, 0.03225, 0.43, 0.03225, 0.43, 0.1042, 0.4251, 0.1042, 0.4189, 0.5, 0.5022, 0.5, 0.5022, 0.6492, 0.4189, 0.6492, 0.4189, 0.6492, 0.5022, 0.6492, 0.5022, 0.7325, 0.4189, 0.7325, 0.4132, 0.5, 0.4189, 0.5, 0.4189, 0.6492, 0.4132, 0.6492, 0.4132, 0.6492, 0.4189, 0.6492, 0.4189, 0.7325, 0.4132, 0.7325, 0.6079, 0.2329, 0.6079, 0.1042, 0.625, 0.1008, 0.625, 0.25, 0.6079, 0.1042, 0.6079, 0.03225, 0.625, 0.01751, 0.625, 0.1008, 0.3921, 0.01715, 0.3921, 0.03225, 0.375, 0.01751, 0.375, 0.0, 0.3921, 0.03225, 0.3921, 0.1042, 0.375, 0.1008, 0.375, 0.01751, 0.625, 0.5, 0.875, 0.5, 0.875, 0.6492, 0.625, 0.6492, 0.625, 0.6492, 0.875, 0.6492, 0.875, 0.7325, 0.625, 0.7325, 0.125, 0.5, 0.375, 0.5, 0.375, 0.6492, 0.125, 0.6492, 0.125, 0.6492, 0.375, 0.6492, 0.375, 0.7325, 0.125, 0.7325, 0.5022, 0.5, 0.625, 0.5, 0.625, 0.6492, 0.5022, 0.6492, 0.5022, 0.6492, 0.625, 0.6492, 0.625, 0.7325, 0.5022, 0.7325, 0.5019, 0.01715, 0.6079, 0.01715, 0.6079, 0.03225, 0.5019, 0.03225, 0.5019, 0.03225, 0.6079, 0.03225, 0.6079, 0.1042, 0.5019, 0.1042, 0.4125, 0.03225, 0.4251, 0.03225, 0.4251, 0.03225, 0.4125, 0.03225, 0.43, 0.03225, 0.5019, 0.03225, 0.5019, 0.03225, 0.43, 0.03225, 0.4125, 0.03225, 0.4251, 0.03225, 0.4251, 0.03225, 0.4125, 0.03225, 0.4125, 0.1042, 0.4125, 0.03225, 0.4125, 0.03225, 0.4125, 0.1042, 0.5019, 0.03225, 0.5019, 0.1042, 0.5019, 0.1042, 0.5019, 0.03225, 0.43, 0.1042, 0.43, 0.03225, 0.43, 0.03225, 0.43, 0.1042, 0.5019, 0.1042, 0.43, 0.1042, 0.43, 0.1042, 0.5019, 0.1042, 0.4251, 0.1042, 0.4125, 0.1042, 0.4125, 0.1042, 0.4251, 0.1042, 0.5019, 0.03225, 0.5019, 0.1042, 0.5019, 0.1042, 0.5019, 0.03225, 0.4251, 0.03225, 0.4251, 0.1042, 0.4251, 0.1042, 0.4251, 0.03225, 0.4125, 0.1042, 0.4125, 0.03225, 0.4125, 0.03225, 0.4125, 0.1042, 0.43, 0.1042, 0.43, 0.03225, 0.43, 0.03225, 0.43, 0.1042, 0.5019, 0.1042, 0.43, 0.1042, 0.43, 0.1042, 0.5019, 0.1042, 0.4251, 0.1042, 0.4125, 0.1042, 0.4125, 0.1042, 0.4251, 0.1042, 0.4251, 0.03225, 0.4251, 0.1042, 0.4251, 0.1042, 0.4251, 0.03225, 0.5019, 0.03225, 0.5019, 0.1042, 0.5019, 0.1042, 0.5019, 0.03225, 0.4125, 0.03225, 0.4251, 0.03225, 0.4251, 0.1042, 0.4125, 0.1042, 0.43, 0.03225, 0.5019, 0.03225, 0.5019, 0.1042, 0.43, 0.1042, 0.43, 0.03225, 0.5019, 0.03225, 0.5019, 0.03225, 0.43, 0.03225, 0.4125, 0.03225, 0.4251, 0.03225, 0.4251, 0.03225, 0.4125, 0.03225, 0.4125, 0.1042, 0.4125, 0.03225, 0.4125, 0.03225, 0.4125, 0.1042, 0.43, 0.1042, 0.43, 0.03225, 0.43, 0.03225, 0.43, 0.1042, 0.5019, 0.1042, 0.43, 0.1042, 0.43, 0.1042, 0.5019, 0.1042, 0.4251, 0.1042, 0.4125, 0.1042, 0.4125, 0.1042, 0.4251, 0.1042, 0.4251, 0.03225, 0.4251, 0.1042, 0.4251, 0.1042, 0.4251, 0.03225, 0.4251, 0.03225, 0.4251, 0.03225, 0.4251, 0.03225, 0.4251, 0.03225, 0.4251, 0.1042, 0.4251, 0.03225, 0.4251, 0.03225, 0.4251, 0.1042, 0.4251, 0.1042, 0.4251, 0.1042, 0.4251, 0.1042, 0.4251, 0.1042, 0.4251, 0.1042, 0.4251, 0.1042, 0.4251, 0.1042, 0.4251, 0.1042, 0.4251, 0.1042, 0.4251, 0.03225, 0.4251, 0.03225, 0.4251, 0.1042, 0.4251, 0.03225, 0.4251, 0.03225, 0.4251, 0.03225, 0.4251, 0.03225, 0.4251, 0.03225, 0.4251, 0.1042, 0.4251, 0.1042, 0.4251, 0.03225])
me_cube_002.use_remesh_fix_poles = True
me_cube_002.use_remesh_preserve_attributes = False
me_cube_002.use_mirror_vertex_groups = False
me_cube_002.update()

# ---- objects
ob_cube = bpy.data.objects.new('Cube', me_cube)
ob_cube_001 = bpy.data.objects.new('Cube.001', me_cube_001)
ob_cube_002 = bpy.data.objects.new('Cube.002', me_cube_002)

# ---- transforms, parenting, visibility, modifiers, constraints
ob_cube.location = (0.0, 7.558, 13.09)
ob_cube.scale = (1.0, 1.429, 1.0)
ob_cube.lock_rotations_4d = False
ob_cube.empty_display_type = 'ARROWS'
ob_cube.lineart.crease_threshold = 0.0
ob_cube_001.location = (0.3811, 3.108, 6.063)
ob_cube_001.scale = (0.3009, 2.939, 5.966)
ob_cube_001.lineart.crease_threshold = 0.0
ob_cube_002.location = (0.3811, -2.918, 6.063)
ob_cube_002.rotation_euler = (-3.146, -0.0, 0.0)
ob_cube_002.scale = (0.3009, 2.939, 5.966)
ob_cube_002.lineart.crease_threshold = 0.0

# ---- collection membership
col_collection.objects.link(ob_cube)
col_collection.objects.link(ob_cube_001)
col_collection.objects.link(ob_cube_002)

# ---- scene / render settings (as saved in the file)
scene.frame_start = 1; scene.frame_end = 250; scene.frame_set(1)
scene.render.engine = 'BLENDER_EEVEE_NEXT'
scene.cycles.use_denoising = False
scene.cycles.samples = 128
scene.cycles.sampling_pattern = 'TABULATED_SOBOL'
scene.cycles.use_adaptive_sampling = False
scene.cycles.use_light_tree = False
scene.view_settings.view_transform = 'Filmic'
bpy.context.view_layer.update()

# ---- added for rendering (the .blend has no active camera and no usable light): camera, sun
cam_auto = bpy.data.cameras.new('AutoCamera')
cam_auto.lens = 50.0
cam_auto.sensor_width = 36.0
cam_auto.clip_end = 1000.0
ob_auto_camera = bpy.data.objects.new('AutoCamera', cam_auto)
scene.collection.objects.link(ob_auto_camera)
ob_auto_camera.location = (21.6584, -25.8411, 24.6375)
ob_auto_camera.rotation_euler = (1.09748, -7.21219e-08, 0.694738)
scene.camera = ob_auto_camera
light_auto_sun = bpy.data.lights.new('AutoSun', 'SUN')
light_auto_sun.energy = 3.0
light_auto_sun.angle = 0.0523599
ob_auto_sun = bpy.data.objects.new('AutoSun', light_auto_sun)
scene.collection.objects.link(ob_auto_sun)
ob_auto_sun.rotation_euler = (0.872665, 0.174533, 0.523599)
bpy.context.view_layer.update()
